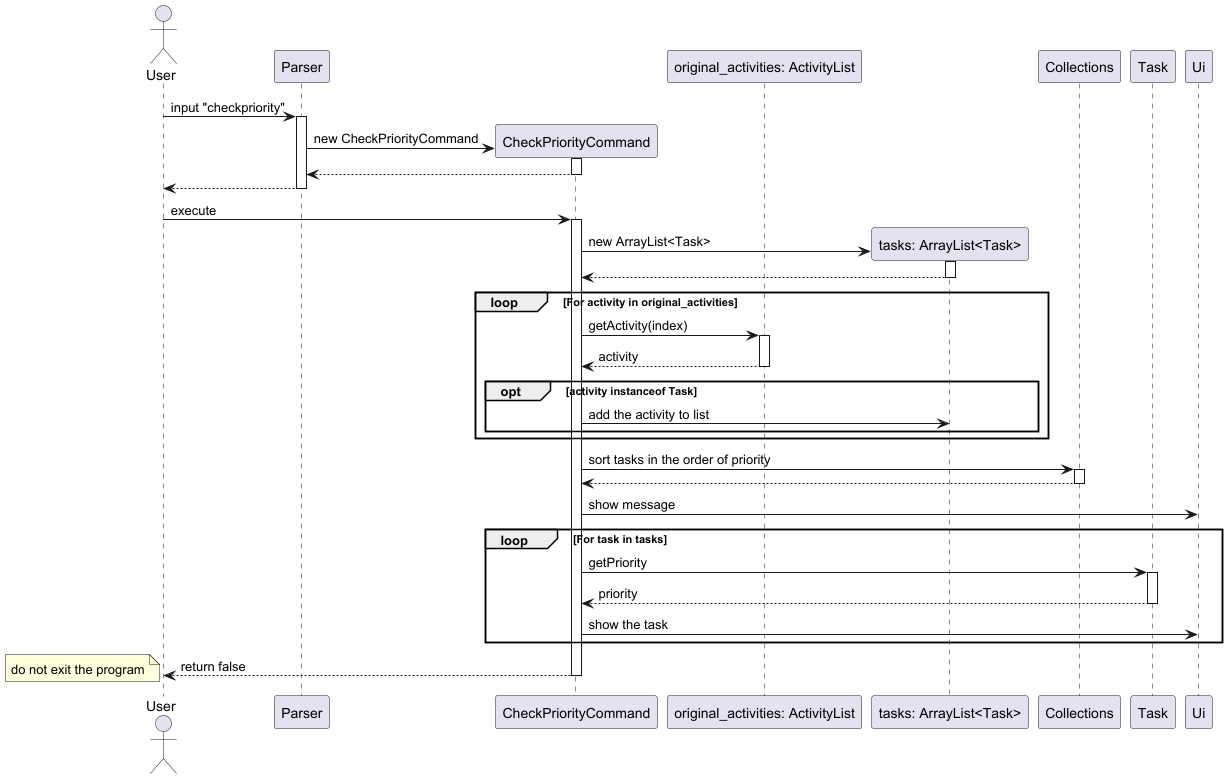

The diagram above was rendered by PlantUML. Its source (embedded in the PNG):
@startuml
Actor User
participant Parser
participant CheckPriorityCommand
participant "original_activities: ActivityList" as original_list
participant "tasks: ArrayList<Task>" as tasks
participant Collections
participant Task
participant Ui

User -> Parser: input "checkpriority"
activate Parser
create CheckPriorityCommand
Parser -> CheckPriorityCommand: new CheckPriorityCommand
activate CheckPriorityCommand
CheckPriorityCommand --> Parser
deactivate CheckPriorityCommand
Parser --> User
deactivate Parser

User -> CheckPriorityCommand: execute
activate CheckPriorityCommand
create tasks
CheckPriorityCommand -> tasks: new ArrayList<Task>
activate tasks
tasks --> CheckPriorityCommand
deactivate tasks

loop For activity in original_activities
    CheckPriorityCommand -> original_list: getActivity(index)
    activate original_list
    original_list --> CheckPriorityCommand: activity
    deactivate original_list
    opt activity instanceof Task
        CheckPriorityCommand -> tasks: add the activity to list
    end
end

CheckPriorityCommand -> Collections: sort tasks in the order of priority
activate Collections
Collections --> CheckPriorityCommand
deactivate Collections

CheckPriorityCommand -> Ui: show message
loop For task in tasks
    CheckPriorityCommand -> Task: getPriority
    activate Task
    Task --> CheckPriorityCommand: priority
    deactivate Task
    CheckPriorityCommand -> Ui: show the task
end

CheckPriorityCommand --> User: return false
note left: do not exit the program
deactivate CheckPriorityCommand

@enduml